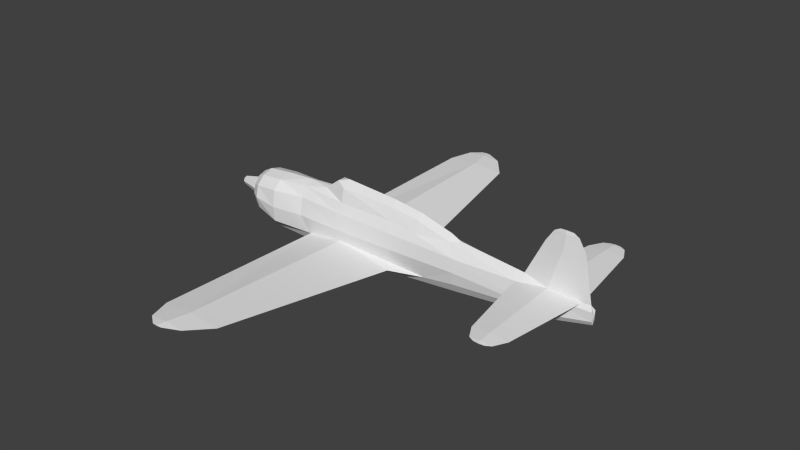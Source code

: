 # Source: d4y_m.blend  (saved by Blender 2.69.0; exported with 4.5.12 LTS)
import bpy
from mathutils import Matrix  # noqa: F401  (used for matrix-valued properties, if any)

bpy.ops.wm.read_factory_settings(use_empty=True)
scene = bpy.context.scene
scene.name = 'Scene'

# ---- collections
col_collection_1 = bpy.data.collections.new('Collection 1'); scene.collection.children.link(col_collection_1)

# ---- materials (node trees are filled in below, after node groups)
mat_material_texture = bpy.data.materials.new('Material Texture')
mat_material_texture.alpha_threshold = 0.0
mat_material_texture.use_transparent_shadow = False
mat_material_texture.roughness = 0.5
mat_material_texture.line_color = (0.0, 0.0, 0.0, 1.0)

# ---- material node trees

# ---- world
world_world = bpy.data.worlds.new('World'); scene.world = world_world
world_world.color = (0.05088, 0.05088, 0.05088)
world_world.use_sun_shadow = False
world_world.sun_shadow_jitter_overblur = 0.0
world_world.cycles.sampling_method = 'MANUAL'
world_world.cycles.sample_map_resolution = 256

# ---- meshes
me_cylinder = bpy.data.meshes.new('Cylinder')
me_cylinder.from_pydata([(0.08, 0.1, 0.91), (-0.27, 0.1, 0.64), (0.31, 0.26, 0.5), (0.31, 0.2, 0.83), (1.62, 0.1467, 0.76), (1.62, 0.24, 0.5), (2.3, 0.13, 0.67), (3.07, 1.081e-07, 0.59), (3.07, 0.11, 0.45), (2.3, 0.24, 0.4), (0.08, 2.662e-07, 0.91), (1.62, 8.464e-08, 0.89), (0.31, 0.0, 0.97), (0.08, -0.1, 0.91), (-0.27, -0.1, 0.64), (-0.27, 0.0, 0.65), (0.31, -0.26, 0.5), (0.31, -0.2, 0.83), (1.62, -0.1467, 0.76), (1.62, -0.24, 0.5), (2.3, -0.24, 0.4), (2.3, -0.13, 0.67), (2.3, 0.0, 0.8), (3.07, -0.11, 0.45), (6.146, 0.02893, 0.1699), (5.417, 0.1649, 0.1076), (4.72, 0.1637, 0.1707), (5.869, 2.01, 0.17), (5.46, 2.01, 0.1341), (5.059, 2.01, 0.17), (5.721, 2.3, 0.17), (5.468, 2.3, 0.1479), (5.221, 2.3, 0.17), (5.603, 2.37, 0.17), (5.476, 2.37, 0.1589), (5.353, 2.37, 0.17), (5.414, 0.08214, 0.2335), (5.46, 2.01, 0.2059), (5.468, 2.3, 0.1921), (5.476, 2.37, 0.1811), (6.146, -0.02893, 0.1699), (5.417, -0.1649, 0.1076), (4.72, -0.1637, 0.1707), (5.869, -2.01, 0.17), (5.46, -2.01, 0.1341), (5.059, -2.01, 0.17), (5.721, -2.3, 0.17), (5.468, -2.3, 0.1479), (5.221, -2.3, 0.17), (5.603, -2.37, 0.17), (5.476, -2.37, 0.1589), (5.353, -2.37, 0.17), (5.414, -0.08214, 0.2335), (5.46, -2.01, 0.2059), (5.468, -2.3, 0.1921), (5.476, -2.37, 0.1811), (1.795, 0.52, -0.5), (0.65, 0.2602, -0.6437), (0.2841, 5.232, -0.2201), (-0.5935, 0.3264, -0.5001), (0.1679, 5.232, -0.2099), (1.063, 4.543, -0.261), (0.3299, 4.543, -0.3252), (-0.3875, 4.543, -0.261), (0.6473, 5.052, -0.2307), (0.2228, 5.052, -0.268), (-0.1927, 5.052, -0.2307), (0.1679, 5.232, -0.2303), (0.0541, 5.232, -0.2201), (0.31, 0.3476, -0.3701), (0.3299, 4.543, -0.1968), (0.2228, 5.052, -0.1935), (2.55, 0.2616, -0.5017), (1.62, 0.2739, -0.5878), (1.62, 0.3209, -0.4257), (0.65, -0.2602, -0.6437), (0.2841, -5.232, -0.2201), (-0.5935, -0.3264, -0.5001), (0.1679, -5.232, -0.2099), (1.063, -4.543, -0.261), (0.3299, -4.543, -0.3252), (-0.3875, -4.543, -0.261), (0.6473, -5.052, -0.2307), (0.2228, -5.052, -0.268), (-0.1927, -5.052, -0.2307), (0.1679, -5.232, -0.2303), (0.0541, -5.232, -0.2201), (0.31, -0.3476, -0.3701), (0.3299, -4.543, -0.1968), (0.2228, -5.052, -0.1935), (2.55, -0.2616, -0.5017), (1.795, -0.52, -0.5), (1.62, -0.2739, -0.5878), (1.62, -0.3209, -0.4257), (6.39, 0.06062, 0.06), (6.39, 0.06062, -0.14), (-2.08, 0.52, 1.655e-08), (-2.08, 0.4503, -0.27), (-2.08, 0.26, -0.4677), (-2.08, 0.26, 0.4677), (-2.08, 0.4503, 0.27), (-1.53, 0.54, -0.06695), (-1.53, 0.5046, -0.42), (-1.625, 0.283, -0.5242), (-1.53, 0.27, 0.5133), (-1.53, 0.4773, 0.32), (-1.625, 0.2725, -0.65), (-0.8, 0.41, -0.09), (-0.8, 0.205, -0.7309), (-0.8, 0.205, 0.5509), (-0.8, 0.3327, 0.32), (0.31, 0.4, -0.1), (0.65, 0.2, -0.7582), (0.31, 0.3464, 0.28), (1.62, 0.39, -0.09), (1.62, 0.3416, 0.2572), (1.62, 0.195, -0.7395), (3.3, 0.31, -0.1), (3.3, 0.155, -0.6023), (3.3, 0.2685, 0.19), (3.3, 0.2685, -0.39), (4.62, 0.22, -0.1), (5.58, 0.1732, -0.26), (5.58, 0.1, -0.3844), (-2.29, 0.3377, -0.215), (-2.29, 0.195, -0.3724), (-2.29, 0.195, 0.3724), (-2.29, 0.3377, 0.215), (-2.29, 0.39, -1.252e-08), (4.832, 0.0, 0.3279), (5.845, 0.0, 1.52), (5.699, 0.01284, 1.52), (5.555, 0.0, 1.52), (6.33, 0.0, 0.1667), (6.13, 0.0, 1.18), (5.685, 0.03897, 1.18), (5.25, 0.0, 1.18), (5.969, 0.0, 1.45), (5.696, 0.02392, 1.45), (5.429, 0.0, 1.45), (3.3, 9.951e-08, 0.48), (6.39, -0.06062, 0.06), (6.39, -0.06062, -0.14), (6.39, 0.0, -0.24), (-2.08, -0.52, 1.655e-08), (-2.08, -0.4503, -0.27), (-2.08, -0.26, -0.4677), (-2.08, 5.871e-08, -0.54), (-2.08, 4.175e-07, 0.54), (-2.08, -0.26, 0.4677), (-2.08, -0.4503, 0.27), (-1.53, -0.54, -0.06695), (-1.53, -0.5046, -0.42), (-1.625, -0.283, -0.5242), (-1.625, 1.121e-08, -0.59), (-1.53, 0.0, 0.6031), (-1.53, -0.27, 0.5133), (-1.53, -0.4773, 0.32), (-1.625, -0.2725, -0.65), (-1.625, 0.0, -0.73), (-0.8, -0.41, -0.09), (-0.8, -0.205, -0.7309), (-0.8, 1.405e-08, -0.83), (-0.8, 2.969e-07, 0.65), (-0.8, -0.205, 0.5509), (-0.8, -0.3327, 0.32), (0.31, -0.4, -0.1), (0.65, -0.2, -0.7582), (0.65, -5.758e-08, -0.86), (0.31, -0.3464, 0.28), (1.62, -0.39, -0.09), (1.62, -0.3416, 0.2572), (1.62, -0.195, -0.7395), (1.62, -9.979e-08, -0.84), (3.3, -0.31, -0.1), (3.3, -0.155, -0.6023), (3.3, -1.144e-07, -0.68), (3.3, -0.2685, 0.19), (3.3, -0.2685, -0.39), (4.62, -0.22, -0.1), (5.58, -0.1732, -0.26), (5.58, -0.1, -0.3844), (5.58, -9.723e-08, -0.43), (-2.29, -0.3377, -0.215), (-2.29, -0.195, -0.3724), (-2.29, 4.59e-08, -0.43), (-2.29, 0.0, 0.43), (-2.29, -0.195, 0.3724), (-2.29, -0.3377, 0.215), (-2.29, -0.39, -1.252e-08), (6.41, -6.081e-08, -0.04), (5.699, -0.01284, 1.52), (5.685, -0.03897, 1.18), (5.696, -0.02392, 1.45), (-2.51, 0.1414, -0.1414), (-2.51, 0.2, -1.798e-07), (-2.99, 1.788e-07, -2.31e-07), (-2.29, 0.22, -1.49e-07), (-2.29, 1.814e-07, 0.22), (-2.29, 0.1556, -0.1556), (-2.29, -0.1556, 0.1556), (-2.29, 1.692e-07, -0.22), (-2.29, -0.22, -1.49e-07), (-2.29, -0.1556, -0.1556), (-2.29, 0.1556, 0.1556), (-2.51, 1.702e-07, -0.2), (-2.51, -0.1414, -0.1414), (-2.51, -0.2, -1.798e-07), (-2.51, -0.1414, 0.1414), (-2.51, 1.814e-07, 0.2), (-2.51, 0.1414, 0.1414), (-2.941, 0.06855, -0.06855), (-2.941, 1.732e-07, -0.09695), (-2.941, -0.06855, -0.06855), (-2.941, -0.09695, -2.088e-07), (-2.941, -0.06855, 0.06855), (-2.941, 1.786e-07, 0.09695), (-2.941, 0.09695, -2.088e-07), (-2.941, 0.06855, 0.06855)], [], [(1, 15, 10, 0), (14, 13, 10, 15), (26, 37, 29), (36, 129, 135), (27, 31, 30), (27, 28, 31), (28, 29, 31), (31, 29, 32), (48, 51, 55), (52, 53, 40), (43, 46, 47), (43, 47, 44), (44, 47, 45), (47, 48, 45), (55, 49, 46), (46, 50, 47), (69, 56, 70), (56, 62, 61), (56, 57, 62), (57, 59, 62), (62, 59, 63), (70, 56, 61), (63, 71, 66), (62, 63, 65), (75, 80, 77), (80, 81, 77), (78, 76, 82), (82, 76, 85), (83, 85, 84), (84, 86, 78), (90, 91, 92), (128, 96, 97, 124), (124, 97, 98, 125), (125, 98, 147, 185), (186, 148, 99, 126), (127, 100, 96, 128), (126, 99, 100, 127), (96, 101, 102, 97), (97, 102, 103, 98), (98, 103, 154, 147), (148, 155, 104, 99), (100, 105, 101, 96), (99, 104, 105, 100), (104, 109, 110), (106, 108, 162, 159), (163, 109, 104), (108, 112, 168, 162), (113, 115, 114, 111), (116, 118, 176, 173), (40, 141, 133), (105, 104, 110), (95, 94, 190), (110, 113, 111, 107), (120, 122, 123, 118), (115, 119, 114), (118, 123, 182, 176), (112, 116, 173, 168), (60, 64, 58), (134, 138, 137), (134, 135, 138), (135, 136, 138), (138, 136, 139), (40, 134, 192), (32, 39, 35), (39, 30, 33), (133, 134, 40), (94, 25, 24), (95, 190, 143), (189, 183, 145, 144), (183, 184, 146, 145), (184, 185, 147, 146), (186, 187, 149, 148), (188, 189, 144, 150), (187, 188, 150, 149), (144, 145, 152, 151), (145, 146, 153, 152), (146, 147, 154, 153), (148, 149, 156, 155), (150, 144, 151, 157), (149, 150, 157, 156), (158, 159, 162, 161), (169, 166, 170, 171), (172, 173, 176, 175), (156, 165, 164), (17, 12, 13), (159, 158, 153, 154), (59, 108, 106), (157, 165, 156), (155, 163, 104), (155, 156, 163), (123, 95, 143, 182), (25, 94, 95, 122), (190, 133, 141), (142, 190, 141), (165, 160, 166, 169), (178, 175, 181, 180), (175, 176, 182, 181), (167, 168, 173, 172), (121, 26, 25), (192, 136, 129), (195, 197, 199, 194), (194, 199, 201, 205), (205, 201, 203, 206), (210, 204, 197, 195), (218, 210, 195, 217), (214, 207, 208, 215), (213, 206, 207, 214), (212, 205, 206, 213), (211, 194, 205, 212), (216, 209, 210, 218), (217, 195, 194, 211), (215, 208, 209, 216), (196, 215, 216), (196, 214, 215), (196, 213, 214), (196, 212, 213), (196, 211, 212), (196, 216, 218), (196, 217, 211), (196, 218, 217), (53, 43, 40), (24, 36, 135), (29, 37, 38), (32, 38, 39), (37, 27, 38), (29, 38, 32), (34, 32, 35), (50, 51, 48), (129, 36, 26), (30, 31, 34), (38, 30, 39), (33, 34, 35, 39), (38, 27, 30), (37, 24, 27), (47, 50, 48), (45, 48, 54), (54, 55, 46), (179, 41, 42), (190, 94, 133), (49, 55, 51, 50), (45, 54, 53), (54, 46, 43), (81, 84, 89), (83, 84, 81), (64, 67, 58), (61, 62, 65), (58, 67, 68, 60), (71, 64, 60), (65, 66, 67), (74, 72, 56), (71, 61, 64), (65, 63, 66), (72, 73, 56), (73, 57, 56), (61, 65, 64), (59, 70, 63), (111, 114, 74, 69), (66, 60, 68), (91, 79, 80), (91, 80, 75), (166, 87, 93, 170), (89, 82, 79), (88, 79, 91), (79, 83, 80), (88, 89, 79), (87, 88, 91), (81, 89, 88), (80, 83, 81), (67, 66, 68), (76, 78, 86, 85), (85, 86, 84), (79, 82, 83), (82, 85, 83), (92, 91, 75), (107, 111, 69, 59), (59, 57, 112, 108), (70, 61, 71), (89, 78, 82), (77, 81, 88), (170, 93, 90), (93, 91, 90), (87, 91, 93), (84, 78, 89), (75, 167, 172, 92), (160, 77, 87, 166), (69, 74, 56), (9, 119, 115), (116, 73, 72), (120, 118, 72), (118, 116, 72), (9, 8, 119), (109, 1, 2), (163, 156, 164), (107, 101, 105, 110), (191, 132, 139), (26, 36, 37), (28, 26, 29), (141, 40, 41), (25, 26, 28), (180, 181, 142), (24, 133, 94), (129, 42, 52), (135, 129, 136), (40, 192, 52), (24, 135, 134), (133, 24, 134), (40, 44, 41), (36, 24, 37), (177, 170, 174), (57, 73, 116, 112), (64, 65, 67), (74, 114, 72), (117, 120, 72), (77, 88, 87), (5, 9, 115), (152, 158, 77), (172, 90, 92), (171, 170, 177), (178, 90, 175), (175, 90, 172), (137, 130, 191), (77, 161, 167, 75), (160, 165, 157, 151), (77, 158, 161), (161, 162, 168, 167), (174, 90, 178), (20, 177, 23), (189, 188, 187, 186, 185, 184, 183), (174, 178, 180, 179), (128, 124, 125, 185, 186, 126, 127), (102, 101, 107, 59), (102, 59, 106), (106, 103, 102), (158, 152, 153), (134, 137, 193), (53, 54, 43), (24, 25, 28), (131, 139, 132), (142, 143, 190), (40, 43, 44), (48, 55, 54), (24, 28, 27), (46, 49, 50), (181, 182, 143, 142), (23, 177, 42), (134, 193, 192), (193, 139, 136), (137, 191, 193), (192, 193, 136), (30, 34, 33), (137, 131, 130), (137, 138, 131), (130, 131, 132), (42, 53, 52), (42, 45, 53), (44, 45, 42), (193, 191, 139), (140, 23, 42, 129), (130, 132, 191), (138, 139, 131), (177, 174, 179, 42), (206, 203, 202, 207), (207, 202, 200, 208), (208, 200, 198, 209), (209, 198, 204, 210), (3, 2, 1, 0), (163, 15, 1, 109), (164, 165, 169, 16), (3, 0, 12), (6, 7, 8, 9), (17, 13, 14, 16), (13, 12, 10), (3, 4, 5, 2), (2, 5, 115, 113), (16, 169, 171, 19), (17, 16, 19, 18), (114, 117, 72), (23, 140, 7), (22, 6, 4, 11), (19, 171, 20), (140, 129, 26, 8), (0, 10, 12), (31, 32, 34), (174, 170, 90), (41, 44, 42), (22, 11, 18, 21), (171, 177, 20), (52, 192, 129), (164, 16, 14), (152, 77, 160, 151), (6, 9, 5, 4), (12, 17, 18, 11), (163, 164, 14, 15), (109, 2, 113, 110), (18, 19, 20, 21), (117, 121, 122, 120), (8, 7, 140), (159, 154, 103, 106), (12, 11, 4, 3), (63, 70, 71), (22, 21, 7), (22, 7, 6), (119, 117, 114), (66, 71, 60), (59, 69, 70), (21, 20, 23, 7), (8, 26, 119), (119, 26, 121, 117), (122, 95, 123), (179, 180, 41), (41, 180, 142, 141), (121, 25, 122)])
_uv = me_cylinder.uv_layers.new(name='UVMap')
_uv.uv.foreach_set('vector', [0.04521, 0.3248, 0.0444, 0.3248, 0.02329, 0.3532, 0.02329, 0.3532, 0.04521, 0.3248, 0.02329, 0.3532, 0.02329, 0.3532, 0.0444, 0.3248, 0.3086, 0.3368, 0.4585, 0.2767, 0.4585, 0.3093, 0.3666, 0.6677, 0.4138, 0.6754, 0.3445, 0.7446, 0.6381, 0.2432, 0.6145, 0.2757, 0.6145, 0.2552, 0.6381, 0.2432, 0.6381, 0.2764, 0.6145, 0.2757, 0.6381, 0.2764, 0.6381, 0.3089, 0.6145, 0.2757, 0.6145, 0.2757, 0.6381, 0.3089, 0.6145, 0.2958, 0.1086, 0.2962, 0.1029, 0.2854, 0.1029, 0.2754, 0.2887, 0.2804, 0.1321, 0.2767, 0.293, 0.221, 0.9645, 0.2432, 0.988, 0.2552, 0.988, 0.2757, 0.9645, 0.2432, 0.988, 0.2757, 0.9645, 0.2764, 0.9645, 0.2764, 0.988, 0.2757, 0.9645, 0.3089, 0.988, 0.2757, 0.988, 0.2958, 0.9645, 0.3089, 0.1029, 0.2754, 0.1029, 0.2651, 0.1086, 0.2556, 0.988, 0.2552, 0.9937, 0.275, 0.988, 0.2757, 0.5962, 0.4605, 0.6102, 0.3399, 0.9369, 0.4589, 0.6101, 0.2017, 0.9367, 0.0827, 0.9367, 0.1422, 0.6101, 0.2017, 0.589, 0.1087, 0.9367, 0.0827, 0.589, 0.1087, 0.5944, 0.007731, 0.9367, 0.0827, 0.9367, 0.0827, 0.5944, 0.007731, 0.9367, 0.02446, 0.9369, 0.4589, 0.6102, 0.3399, 0.9369, 0.3994, 0.9369, 0.5171, 0.9782, 0.4676, 0.9782, 0.5013, 0.9367, 0.0827, 0.9367, 0.02446, 0.9781, 0.07401, 0.5468, 0.1087, 0.199, 0.0827, 0.5414, 0.007731, 0.199, 0.0827, 0.199, 0.02446, 0.5414, 0.007731, 0.1432, 0.472, 0.1432, 0.4626, 0.1578, 0.4331, 0.1577, 0.1085, 0.1431, 0.07899, 0.1431, 0.06955, 0.1577, 0.07401, 0.1431, 0.06955, 0.1577, 0.04027, 0.1578, 0.5013, 0.1432, 0.4813, 0.1432, 0.472, 0.5467, 0.263, 0.5257, 0.2017, 0.5457, 0.1875, 0.9921, 0.6488, 0.975, 0.6488, 0.975, 0.6269, 0.9921, 0.6313, 0.9921, 0.6313, 0.975, 0.6269, 0.975, 0.6108, 0.9921, 0.6185, 0.9921, 0.6185, 0.975, 0.6108, 0.975, 0.6049, 0.9921, 0.6139, 0.9921, 0.6837, 0.975, 0.6926, 0.975, 0.6867, 0.9921, 0.679, 0.9921, 0.6662, 0.975, 0.6707, 0.975, 0.6488, 0.9921, 0.6488, 0.9921, 0.679, 0.975, 0.6867, 0.975, 0.6707, 0.9921, 0.6662, 0.975, 0.6488, 0.9304, 0.6433, 0.9304, 0.6147, 0.975, 0.6269, 0.975, 0.6269, 0.9304, 0.6147, 0.9381, 0.6062, 0.975, 0.6108, 0.975, 0.6108, 0.9381, 0.6062, 0.9381, 0.6009, 0.975, 0.6049, 0.975, 0.6926, 0.9304, 0.6977, 0.9304, 0.6904, 0.975, 0.6867, 0.975, 0.6707, 0.9304, 0.6748, 0.9304, 0.6433, 0.975, 0.6488, 0.975, 0.6867, 0.9304, 0.6904, 0.9304, 0.6748, 0.975, 0.6707, 0.9304, 0.6904, 0.8711, 0.6935, 0.8711, 0.6748, 0.9381, 0.596, 0.8711, 0.5894, 0.8711, 0.5814, 0.9381, 0.5895, 0.8711, 0.7015, 0.8711, 0.6935, 0.9304, 0.6904, 0.8711, 0.5894, 0.7534, 0.5872, 0.7534, 0.5789, 0.8711, 0.5814, 0.781, 0.6715, 0.6746, 0.6697, 0.6746, 0.6415, 0.781, 0.6407, 0.6746, 0.5887, 0.5382, 0.5999, 0.5382, 0.5936, 0.6746, 0.5806, 0.9703, 0.882, 0.9902, 0.8731, 0.9852, 0.8817, 0.9304, 0.6748, 0.9304, 0.6904, 0.8711, 0.6748, 0.2873, 0.6374, 0.2873, 0.6536, 0.2857, 0.6455, 0.8711, 0.6748, 0.781, 0.6715, 0.781, 0.6407, 0.8711, 0.6415, 0.5382, 0.6171, 0.3531, 0.6277, 0.3531, 0.6176, 0.5382, 0.5999, 0.6746, 0.6697, 0.5382, 0.6642, 0.6746, 0.6415, 0.5382, 0.5999, 0.3531, 0.6176, 0.3531, 0.6139, 0.5382, 0.5936, 0.7534, 0.5872, 0.6746, 0.5887, 0.6746, 0.5806, 0.7534, 0.5789, 0.9928, 0.472, 0.9782, 0.4331, 0.9928, 0.4626, 0.3084, 0.7446, 0.3436, 0.7665, 0.3215, 0.7665, 0.3084, 0.7446, 0.3445, 0.7446, 0.3436, 0.7665, 0.3445, 0.7446, 0.3799, 0.7446, 0.3436, 0.7665, 0.3436, 0.7665, 0.3799, 0.7446, 0.3653, 0.7665, 0.9703, 0.882, 0.969, 0.964, 0.9328, 0.964, 0.4821, 0.2962, 0.4878, 0.2754, 0.4878, 0.2854, 0.4878, 0.2754, 0.4821, 0.2556, 0.4878, 0.2651, 0.9852, 0.8817, 0.969, 0.964, 0.9703, 0.882, 0.2873, 0.6536, 0.3664, 0.6575, 0.3071, 0.6626, 0.2873, 0.6374, 0.2857, 0.6455, 0.2873, 0.6293, 0.2842, 0.8682, 0.2842, 0.8507, 0.3013, 0.8463, 0.3013, 0.8682, 0.2842, 0.8507, 0.2842, 0.838, 0.3013, 0.8302, 0.3013, 0.8463, 0.2842, 0.838, 0.2842, 0.8333, 0.3013, 0.8244, 0.3013, 0.8302, 0.2842, 0.9031, 0.2842, 0.8984, 0.3013, 0.9062, 0.3013, 0.912, 0.2842, 0.8857, 0.2842, 0.8682, 0.3013, 0.8682, 0.3013, 0.8901, 0.2842, 0.8984, 0.2842, 0.8857, 0.3013, 0.8901, 0.3013, 0.9062, 0.3013, 0.8682, 0.3013, 0.8463, 0.346, 0.8341, 0.346, 0.8628, 0.3013, 0.8463, 0.3013, 0.8302, 0.3383, 0.8256, 0.346, 0.8341, 0.3013, 0.8302, 0.3013, 0.8244, 0.3383, 0.8203, 0.3383, 0.8256, 0.3013, 0.912, 0.3013, 0.9062, 0.346, 0.9099, 0.346, 0.9172, 0.3013, 0.8901, 0.3013, 0.8682, 0.346, 0.8628, 0.346, 0.8942, 0.3013, 0.9062, 0.3013, 0.8901, 0.346, 0.8942, 0.346, 0.9099, 0.3383, 0.8154, 0.3383, 0.8089, 0.4054, 0.8008, 0.4054, 0.8089, 0.4957, 0.8909, 0.4957, 0.8601, 0.6022, 0.8609, 0.6022, 0.8891, 0.6022, 0.8082, 0.6022, 0.8, 0.7388, 0.813, 0.7388, 0.8193, 0.346, 0.9099, 0.4054, 0.8942, 0.4054, 0.9129, 0.02979, 0.3719, 0.01842, 0.3719, 0.02329, 0.3532, 0.9604, 0.722, 0.9825, 0.7285, 0.9833, 0.7387, 0.9604, 0.7334, 0.8543, 0.6082, 0.8711, 0.5894, 0.9381, 0.596, 0.346, 0.8942, 0.4054, 0.8942, 0.346, 0.9099, 0.9304, 0.6977, 0.8711, 0.7015, 0.9304, 0.6904, 0.346, 0.9172, 0.346, 0.9099, 0.4054, 0.921, 0.3531, 0.6176, 0.2873, 0.6374, 0.2873, 0.6293, 0.3531, 0.6139, 0.3664, 0.6575, 0.2873, 0.6536, 0.2873, 0.6374, 0.3531, 0.6277, 0.9918, 0.865, 0.9852, 0.8817, 0.9902, 0.8731, 0.9902, 0.8568, 0.9918, 0.865, 0.9902, 0.8731, 0.4054, 0.8942, 0.4054, 0.8609, 0.4957, 0.8601, 0.4957, 0.8909, 0.7388, 0.8365, 0.7388, 0.8193, 0.9243, 0.837, 0.9243, 0.8471, 0.7388, 0.8193, 0.7388, 0.813, 0.9243, 0.8333, 0.9243, 0.837, 0.5233, 0.8066, 0.5233, 0.7984, 0.6022, 0.8, 0.6022, 0.8082, 0.431, 0.6407, 0.4229, 0.6626, 0.3664, 0.6575, 0.9328, 0.964, 0.8974, 0.964, 0.8635, 0.8948, 0.8562, 0.7817, 0.8741, 0.7817, 0.8741, 0.769, 0.8562, 0.7702, 0.8562, 0.7702, 0.8741, 0.769, 0.8741, 0.7638, 0.8562, 0.7654, 0.8562, 0.7654, 0.8741, 0.7638, 0.8741, 0.769, 0.8562, 0.7702, 0.8562, 0.7932, 0.8741, 0.7943, 0.8741, 0.7817, 0.8562, 0.7817, 0.8212, 0.7872, 0.8562, 0.7932, 0.8562, 0.7817, 0.8212, 0.7817, 0.8212, 0.7817, 0.8562, 0.7817, 0.8562, 0.7932, 0.8212, 0.7872, 0.8212, 0.7761, 0.8562, 0.7702, 0.8562, 0.7817, 0.8212, 0.7817, 0.8212, 0.7738, 0.8562, 0.7654, 0.8562, 0.7702, 0.8212, 0.7761, 0.8212, 0.7761, 0.8562, 0.7702, 0.8562, 0.7654, 0.8212, 0.7738, 0.8212, 0.7895, 0.8562, 0.7979, 0.8562, 0.7932, 0.8212, 0.7872, 0.8212, 0.7817, 0.8562, 0.7817, 0.8562, 0.7702, 0.8212, 0.7761, 0.8212, 0.7872, 0.8562, 0.7932, 0.8562, 0.7979, 0.8212, 0.7895, 0.8173, 0.7817, 0.8212, 0.7872, 0.8212, 0.7895, 0.8173, 0.7817, 0.8212, 0.7817, 0.8212, 0.7872, 0.8173, 0.7817, 0.8212, 0.7761, 0.8212, 0.7817, 0.8173, 0.7817, 0.8212, 0.7738, 0.8212, 0.7761, 0.8173, 0.7817, 0.8212, 0.7761, 0.8212, 0.7738, 0.8173, 0.7817, 0.8212, 0.7895, 0.8212, 0.7872, 0.8173, 0.7817, 0.8212, 0.7817, 0.8212, 0.7761, 0.8173, 0.7817, 0.8212, 0.7872, 0.8212, 0.7817, 0.1321, 0.2767, 0.1321, 0.2435, 0.293, 0.221, 0.3071, 0.6626, 0.3666, 0.6677, 0.3445, 0.7446, 0.4585, 0.3093, 0.4585, 0.2767, 0.4821, 0.2761, 0.4821, 0.2962, 0.4821, 0.2761, 0.4878, 0.2754, 0.4585, 0.2767, 0.4585, 0.2435, 0.4821, 0.2761, 0.4585, 0.3093, 0.4821, 0.2761, 0.4821, 0.2962, 0.6089, 0.275, 0.6145, 0.2958, 0.6089, 0.2851, 0.9937, 0.275, 0.9937, 0.2851, 0.988, 0.2958, 0.4138, 0.6754, 0.3666, 0.6677, 0.4229, 0.6626, 0.6145, 0.2552, 0.6145, 0.2757, 0.6089, 0.275, 0.4821, 0.2761, 0.4821, 0.2556, 0.4878, 0.2754, 0.4878, 0.2651, 0.4878, 0.2754, 0.4878, 0.2854, 0.4878, 0.2754, 0.4821, 0.2761, 0.4585, 0.2435, 0.4821, 0.2556, 0.4585, 0.2767, 0.2977, 0.221, 0.4585, 0.2435, 0.988, 0.2757, 0.9937, 0.275, 0.988, 0.2958, 0.1321, 0.3093, 0.1086, 0.2962, 0.1086, 0.2761, 0.1086, 0.2761, 0.1029, 0.2754, 0.1086, 0.2556, 0.8462, 0.8601, 0.911, 0.8769, 0.8543, 0.8821, 0.2857, 0.6455, 0.2873, 0.6536, 0.2922, 0.6623, 0.1029, 0.2651, 0.1029, 0.2754, 0.1029, 0.2854, 0.1029, 0.2754, 0.1321, 0.3093, 0.1086, 0.2761, 0.1321, 0.2767, 0.1086, 0.2761, 0.1086, 0.2556, 0.1321, 0.2435, 0.1992, 0.5171, 0.1578, 0.5013, 0.1578, 0.4676, 0.1577, 0.07401, 0.1577, 0.04027, 0.199, 0.02446, 0.9781, 0.1085, 0.9927, 0.06955, 0.9927, 0.07899, 0.9367, 0.1422, 0.9367, 0.0827, 0.9781, 0.07401, 0.9928, 0.4626, 0.9928, 0.472, 0.9928, 0.4813, 0.9928, 0.472, 0.9782, 0.4676, 0.9782, 0.4331, 0.9928, 0.472, 0.9781, 0.07401, 0.9781, 0.04027, 0.9927, 0.06955, 0.5941, 0.3541, 0.5893, 0.2786, 0.6102, 0.3399, 0.9782, 0.4676, 0.9369, 0.3994, 0.9782, 0.4331, 0.9781, 0.07401, 0.9367, 0.02446, 0.9781, 0.04027, 0.5891, 0.263, 0.5901, 0.1875, 0.6101, 0.2017, 0.5901, 0.1875, 0.589, 0.1087, 0.6101, 0.2017, 0.9367, 0.1422, 0.9781, 0.07401, 0.9781, 0.1085, 0.5945, 0.5338, 0.9369, 0.4589, 0.9369, 0.5171, 0.781, 0.6407, 0.6746, 0.6415, 0.6746, 0.6142, 0.781, 0.6187, 0.9782, 0.5013, 0.9928, 0.472, 0.9928, 0.4813, 0.5257, 0.2017, 0.199, 0.1422, 0.199, 0.0827, 0.5257, 0.2017, 0.199, 0.0827, 0.5468, 0.1087, 0.4957, 0.8601, 0.4957, 0.8382, 0.6022, 0.8336, 0.6022, 0.8609, 0.1578, 0.4676, 0.1578, 0.4331, 0.1992, 0.3994, 0.1992, 0.4589, 0.1992, 0.3994, 0.5258, 0.3399, 0.199, 0.1422, 0.1577, 0.07401, 0.199, 0.0827, 0.1992, 0.4589, 0.1578, 0.4676, 0.1992, 0.3994, 0.5398, 0.4605, 0.1992, 0.4589, 0.5258, 0.3399, 0.1992, 0.5171, 0.1578, 0.4676, 0.1992, 0.4589, 0.199, 0.0827, 0.1577, 0.07401, 0.199, 0.02446, 0.9927, 0.06955, 0.9781, 0.04027, 0.9927, 0.06031, 0.1432, 0.4626, 0.1432, 0.472, 0.1432, 0.4813, 0.1432, 0.472, 0.1431, 0.06955, 0.1431, 0.06031, 0.1577, 0.04027, 0.199, 0.1422, 0.1577, 0.1085, 0.1577, 0.07401, 0.1577, 0.1085, 0.1431, 0.06955, 0.1577, 0.07401, 0.5457, 0.1875, 0.5257, 0.2017, 0.5468, 0.1087, 0.8711, 0.6415, 0.781, 0.6407, 0.781, 0.6187, 0.8543, 0.6082, 0.8543, 0.6082, 0.7534, 0.5965, 0.7534, 0.5872, 0.8711, 0.5894, 0.9369, 0.4589, 0.9369, 0.3994, 0.9782, 0.4676, 0.1578, 0.4676, 0.1432, 0.472, 0.1578, 0.4331, 0.5415, 0.5338, 0.1992, 0.5171, 0.1992, 0.4589, 0.6022, 0.8609, 0.6022, 0.8336, 0.6778, 0.8275, 0.542, 0.3541, 0.5258, 0.3399, 0.5468, 0.2786, 0.5398, 0.4605, 0.5258, 0.3399, 0.542, 0.3541, 0.1578, 0.5013, 0.1432, 0.472, 0.1578, 0.4676, 0.5233, 0.8159, 0.5233, 0.8066, 0.6022, 0.8082, 0.6022, 0.8205, 0.4054, 0.8609, 0.4222, 0.8276, 0.4957, 0.8382, 0.4957, 0.8601, 0.5962, 0.4605, 0.5941, 0.3541, 0.6102, 0.3399, 0.6194, 0.6813, 0.5382, 0.6642, 0.6746, 0.6697, 0.6746, 0.5887, 0.6746, 0.6011, 0.5991, 0.608, 0.5382, 0.6171, 0.5382, 0.5999, 0.5991, 0.608, 0.5382, 0.5999, 0.6746, 0.5887, 0.5991, 0.608, 0.6194, 0.6813, 0.5569, 0.6853, 0.5382, 0.6642, 0.8711, 0.6935, 0.8281, 0.7007, 0.781, 0.6894, 0.4054, 0.921, 0.346, 0.9099, 0.4054, 0.9129, 0.8711, 0.6415, 0.9304, 0.6433, 0.9304, 0.6748, 0.8711, 0.6748, 0.9339, 0.9916, 0.9222, 0.9916, 0.912, 0.9859, 0.3086, 0.3368, 0.302, 0.2804, 0.4585, 0.2767, 0.6381, 0.2764, 0.788, 0.3364, 0.6381, 0.3089, 0.9902, 0.8731, 0.9703, 0.882, 0.911, 0.8769, 0.7879, 0.2799, 0.788, 0.3364, 0.6381, 0.2764, 0.9243, 0.8471, 0.9243, 0.837, 0.9902, 0.8568, 0.3071, 0.6626, 0.2922, 0.6623, 0.2873, 0.6536, 0.8635, 0.8948, 0.8543, 0.8821, 0.9108, 0.8872, 0.3445, 0.7446, 0.4138, 0.6754, 0.3799, 0.7446, 0.9703, 0.882, 0.9328, 0.964, 0.9108, 0.8872, 0.3071, 0.6626, 0.3445, 0.7446, 0.3084, 0.7446, 0.2922, 0.6623, 0.3071, 0.6626, 0.3084, 0.7446, 0.8036, 0.2207, 0.9645, 0.2764, 0.8147, 0.2799, 0.302, 0.2804, 0.2977, 0.221, 0.4585, 0.2767, 0.7388, 0.8836, 0.6022, 0.8609, 0.7388, 0.8601, 0.7534, 0.5965, 0.6746, 0.6011, 0.6746, 0.5887, 0.7534, 0.5872, 0.9781, 0.1085, 0.9781, 0.07401, 0.9927, 0.06955, 0.6746, 0.6142, 0.6746, 0.6415, 0.5991, 0.608, 0.5382, 0.6407, 0.5382, 0.6171, 0.5991, 0.608, 0.5415, 0.5338, 0.1992, 0.4589, 0.5398, 0.4605, 0.6746, 0.6894, 0.6194, 0.6813, 0.6746, 0.6697, 0.346, 0.8341, 0.3383, 0.8154, 0.4222, 0.8276, 0.6022, 0.8082, 0.6778, 0.8275, 0.6022, 0.8205, 0.6022, 0.8891, 0.6022, 0.8609, 0.7388, 0.8836, 0.7388, 0.8365, 0.6778, 0.8275, 0.7388, 0.8193, 0.7388, 0.8193, 0.6778, 0.8275, 0.6022, 0.8082, 0.9559, 0.9859, 0.9458, 0.9916, 0.9339, 0.9916, 0.4222, 0.8276, 0.4054, 0.8089, 0.5233, 0.8066, 0.5233, 0.8159, 0.4054, 0.8609, 0.4054, 0.8942, 0.346, 0.8942, 0.346, 0.8628, 0.4222, 0.8276, 0.3383, 0.8154, 0.4054, 0.8089, 0.4054, 0.8089, 0.4054, 0.8008, 0.5233, 0.7984, 0.5233, 0.8066, 0.7388, 0.8601, 0.6778, 0.8275, 0.7388, 0.8365, 0.6575, 0.9007, 0.7388, 0.8836, 0.7201, 0.9047, 0.992, 0.7813, 0.9878, 0.7987, 0.9762, 0.8115, 0.9604, 0.8162, 0.9604, 0.7464, 0.9762, 0.7511, 0.9878, 0.7638, 0.7388, 0.8601, 0.7388, 0.8365, 0.9243, 0.8471, 0.8462, 0.8601, 0.9287, 0.7813, 0.9329, 0.7638, 0.9445, 0.7511, 0.9604, 0.7464, 0.9604, 0.8162, 0.9445, 0.8115, 0.9329, 0.7987, 0.9304, 0.6147, 0.9304, 0.6433, 0.8711, 0.6415, 0.8543, 0.6082, 0.9304, 0.6147, 0.8543, 0.6082, 0.9381, 0.596, 0.9381, 0.596, 0.9381, 0.6062, 0.9304, 0.6147, 0.3383, 0.8154, 0.346, 0.8341, 0.3383, 0.8256, 0.969, 0.964, 0.9559, 0.9859, 0.9337, 0.9859, 0.1321, 0.2767, 0.1086, 0.2761, 0.1321, 0.2435, 0.7989, 0.2207, 0.7879, 0.2799, 0.6381, 0.2764, 0.3435, 0.7722, 0.3653, 0.7665, 0.3551, 0.7722, 0.9902, 0.8568, 0.9902, 0.8487, 0.9918, 0.865, 0.8036, 0.2207, 0.9645, 0.2432, 0.9645, 0.2764, 0.1086, 0.2962, 0.1029, 0.2754, 0.1086, 0.2761, 0.7989, 0.2207, 0.6381, 0.2764, 0.6381, 0.2432, 0.988, 0.2552, 0.9937, 0.2648, 0.9937, 0.275, 0.9243, 0.837, 0.9243, 0.8333, 0.9902, 0.8487, 0.9902, 0.8568, 0.7201, 0.9047, 0.7388, 0.8836, 0.8543, 0.8821, 0.969, 0.964, 0.9337, 0.9859, 0.9328, 0.964, 0.9337, 0.9859, 0.912, 0.9859, 0.8974, 0.964, 0.9559, 0.9859, 0.9339, 0.9916, 0.9337, 0.9859, 0.9328, 0.964, 0.9337, 0.9859, 0.8974, 0.964, 0.6145, 0.2552, 0.6089, 0.275, 0.6089, 0.2648, 0.3215, 0.7665, 0.3435, 0.7722, 0.3316, 0.7722, 0.3215, 0.7665, 0.3436, 0.7665, 0.3435, 0.7722, 0.3316, 0.7722, 0.3435, 0.7722, 0.3551, 0.7722, 0.2821, 0.3368, 0.1321, 0.2767, 0.2887, 0.2804, 0.2821, 0.3368, 0.1321, 0.3093, 0.1321, 0.2767, 0.9645, 0.2764, 0.9645, 0.3089, 0.8146, 0.3364, 0.9337, 0.9859, 0.9339, 0.9916, 0.912, 0.9859, 0.7388, 0.9072, 0.7201, 0.9047, 0.8543, 0.8821, 0.8635, 0.8948, 0.9458, 0.9916, 0.9222, 0.9916, 0.9339, 0.9916, 0.3436, 0.7665, 0.3653, 0.7665, 0.3435, 0.7722, 0.7388, 0.8836, 0.7388, 0.8601, 0.8462, 0.8601, 0.8543, 0.8821, 0.8562, 0.7702, 0.8741, 0.769, 0.8741, 0.7817, 0.8562, 0.7817, 0.8562, 0.7817, 0.8741, 0.7817, 0.8741, 0.7943, 0.8562, 0.7932, 0.8562, 0.7932, 0.8741, 0.7943, 0.8741, 0.7995, 0.8562, 0.7979, 0.8562, 0.7979, 0.8741, 0.7995, 0.8741, 0.7943, 0.8562, 0.7932, 0.02979, 0.3719, 0.05658, 0.3719, 0.04521, 0.3248, 0.02329, 0.3532, 0.8711, 0.7015, 0.8281, 0.7015, 0.8281, 0.7007, 0.8711, 0.6935, 0.4054, 0.9129, 0.4054, 0.8942, 0.4957, 0.8909, 0.4957, 0.9088, 0.02979, 0.3719, 0.02329, 0.3532, 0.01842, 0.3719, 0.04278, 0.5334, 0.04927, 0.5959, 0.06064, 0.5959, 0.0647, 0.5334, 0.02979, 0.3719, 0.02329, 0.3532, 0.04521, 0.3248, 0.05658, 0.3719, 0.02329, 0.3532, 0.01842, 0.3719, 0.02329, 0.3532, 0.02979, 0.3719, 0.03547, 0.4782, 0.05658, 0.4782, 0.05658, 0.3719, 0.781, 0.6894, 0.6746, 0.6894, 0.6746, 0.6697, 0.781, 0.6715, 0.4957, 0.9088, 0.4957, 0.8909, 0.6022, 0.8891, 0.6022, 0.9088, 0.02979, 0.3719, 0.05658, 0.3719, 0.05658, 0.4782, 0.03547, 0.4782, 0.6746, 0.6415, 0.5382, 0.6407, 0.5991, 0.608, 0.7201, 0.9047, 0.7388, 0.9072, 0.7201, 0.9161, 0.03222, 0.5334, 0.04278, 0.5334, 0.03547, 0.4782, 0.02492, 0.4782, 0.6022, 0.9088, 0.6022, 0.8891, 0.6575, 0.9007, 0.5382, 0.6877, 0.4138, 0.6754, 0.4229, 0.6626, 0.5569, 0.6853, 0.02329, 0.3532, 0.02329, 0.3532, 0.01842, 0.3719, 0.6145, 0.2757, 0.6145, 0.2958, 0.6089, 0.275, 0.7388, 0.8601, 0.6022, 0.8609, 0.6778, 0.8275, 0.8147, 0.2799, 0.9645, 0.2764, 0.8146, 0.3364, 0.03222, 0.5334, 0.02492, 0.4782, 0.03547, 0.4782, 0.04278, 0.5334, 0.6022, 0.8891, 0.7388, 0.8836, 0.6575, 0.9007, 0.9108, 0.8872, 0.9328, 0.964, 0.8635, 0.8948, 0.4054, 0.9129, 0.4957, 0.9088, 0.4485, 0.9202, 0.346, 0.8341, 0.4222, 0.8276, 0.4054, 0.8609, 0.346, 0.8628, 0.04278, 0.5334, 0.0647, 0.5334, 0.05658, 0.4782, 0.03547, 0.4782, 0.01842, 0.3719, 0.02979, 0.3719, 0.03547, 0.4782, 0.02492, 0.4782, 0.4054, 0.921, 0.4054, 0.9129, 0.4485, 0.9202, 0.4485, 0.921, 0.8711, 0.6935, 0.781, 0.6894, 0.781, 0.6715, 0.8711, 0.6748, 0.03547, 0.4782, 0.05658, 0.4782, 0.0647, 0.5334, 0.04278, 0.5334, 0.5382, 0.6407, 0.431, 0.6407, 0.3531, 0.6277, 0.5382, 0.6171, 0.5569, 0.6853, 0.5569, 0.6967, 0.5382, 0.6877, 0.9604, 0.722, 0.9604, 0.7334, 0.9374, 0.7387, 0.9382, 0.7285, 0.01842, 0.3719, 0.02492, 0.4782, 0.03547, 0.4782, 0.02979, 0.3719, 0.9369, 0.5171, 0.9369, 0.4589, 0.9782, 0.4676, 0.03222, 0.5334, 0.04278, 0.5334, 0.04927, 0.5959, 0.03222, 0.5334, 0.04927, 0.5959, 0.04278, 0.5334, 0.5382, 0.6642, 0.5382, 0.6407, 0.6746, 0.6415, 0.9782, 0.5013, 0.9782, 0.4676, 0.9928, 0.472, 0.5945, 0.5338, 0.5962, 0.4605, 0.9369, 0.4589, 0.04278, 0.5334, 0.0647, 0.5334, 0.06064, 0.5959, 0.04927, 0.5959, 0.5569, 0.6853, 0.4229, 0.6626, 0.5382, 0.6642, 0.5382, 0.6642, 0.4229, 0.6626, 0.431, 0.6407, 0.5382, 0.6407, 0.3531, 0.6277, 0.2873, 0.6374, 0.3531, 0.6176, 0.8462, 0.8601, 0.9243, 0.8471, 0.911, 0.8769, 0.911, 0.8769, 0.9243, 0.8471, 0.9902, 0.8568, 0.9902, 0.8731, 0.431, 0.6407, 0.3664, 0.6575, 0.3531, 0.6277])
me_cylinder.materials.append(mat_material_texture)
me_cylinder.use_remesh_preserve_volume = False
me_cylinder.use_remesh_preserve_attributes = False
me_cylinder.use_mirror_vertex_groups = False
me_cylinder.update()

# ---- objects
ob_fuselage = bpy.data.objects.new('Fuselage', me_cylinder)

# ---- transforms, parenting, visibility, modifiers, constraints
ob_fuselage.location = (0.0, 0.0, 0.0)
ob_fuselage.lineart.crease_threshold = 0.0

# ---- collection membership
col_collection_1.objects.link(ob_fuselage)

# ---- scene / render settings (as saved in the file)
scene.frame_start = 1; scene.frame_end = 250; scene.frame_set(1)
scene.render.engine = 'BLENDER_EEVEE_NEXT'
scene.render.image_settings.compression = 90
scene.render.resolution_percentage = 50
scene.render.dither_intensity = 0.0
scene.cycles.use_denoising = False
scene.cycles.samples = 10
scene.cycles.sampling_pattern = 'TABULATED_SOBOL'
scene.cycles.light_sampling_threshold = 0.0
scene.cycles.use_adaptive_sampling = False
scene.cycles.use_light_tree = False
scene.cycles.blur_glossy = 0.0
scene.cycles.volume_bounces = 1
scene.cycles.pixel_filter_type = 'GAUSSIAN'
scene.cycles.sample_clamp_indirect = 0.0
scene.view_settings.view_transform = 'Standard'
bpy.context.view_layer.update()

# ---- added for rendering (the .blend has no active camera and no usable light): camera, sun
cam_auto = bpy.data.cameras.new('AutoCamera')
cam_auto.lens = 50.0
cam_auto.sensor_width = 36.0
cam_auto.clip_end = 1000.0
ob_auto_camera = bpy.data.objects.new('AutoCamera', cam_auto)
scene.collection.objects.link(ob_auto_camera)
ob_auto_camera.location = (14.9089, -15.8386, 10.8891)
ob_auto_camera.rotation_euler = (1.09748, -7.21219e-08, 0.694738)
scene.camera = ob_auto_camera
light_auto_sun = bpy.data.lights.new('AutoSun', 'SUN')
light_auto_sun.energy = 3.0
light_auto_sun.angle = 0.0523599
ob_auto_sun = bpy.data.objects.new('AutoSun', light_auto_sun)
scene.collection.objects.link(ob_auto_sun)
ob_auto_sun.rotation_euler = (0.872665, 0.174533, 0.523599)
bpy.context.view_layer.update()
